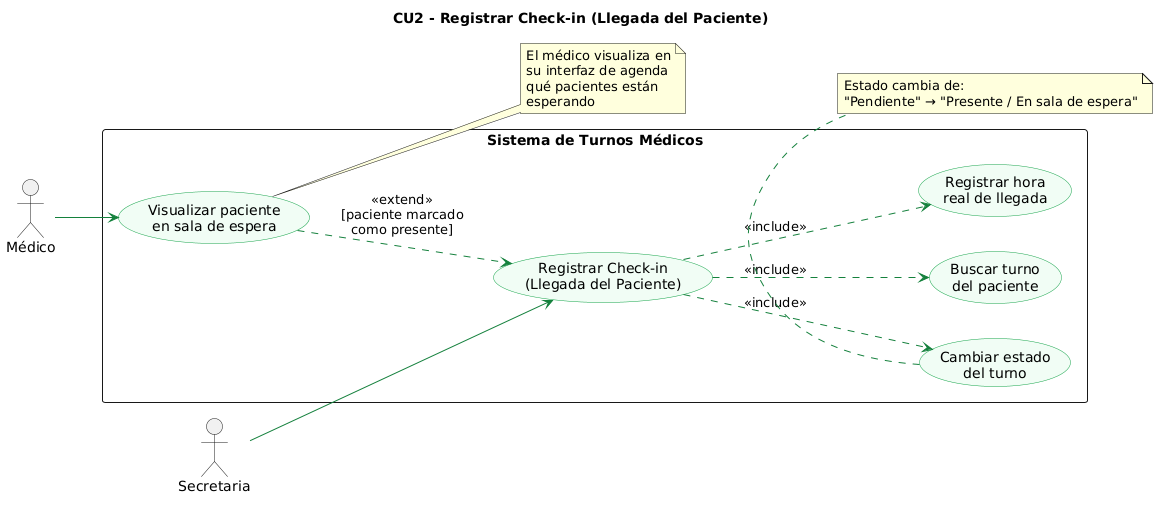

The diagram above was rendered by PlantUML. Its source (embedded in the PNG):
@startuml
left to right direction
skinparam packageStyle rectangle
skinparam usecase {
    BackgroundColor #F0FDF4
    BorderColor #16A34A
    ArrowColor #15803D
}

title CU2 - Registrar Check-in (Llegada del Paciente)

actor "Secretaria" as SEC
actor "Médico" as MED

rectangle "Sistema de Turnos Médicos" {

    usecase "Registrar Check-in\n(Llegada del Paciente)" as CU2

    usecase "Buscar turno\ndel paciente" as CU2_1
    usecase "Cambiar estado\ndel turno" as CU2_2
    usecase "Registrar hora\nreal de llegada" as CU2_3
    usecase "Visualizar paciente\nen sala de espera" as CU2_EXT

    CU2 ..> CU2_1   : <<include>>
    CU2 ..> CU2_2   : <<include>>
    CU2 ..> CU2_3   : <<include>>
    CU2_EXT ..> CU2 : <<extend>>\n[paciente marcado\ncomo presente]

}

SEC --> CU2
MED --> CU2_EXT

note bottom of CU2_2
  Estado cambia de:
  "Pendiente" → "Presente / En sala de espera"
end note

note right of CU2_EXT
  El médico visualiza en
  su interfaz de agenda
  qué pacientes están
  esperando
end note
@enduml